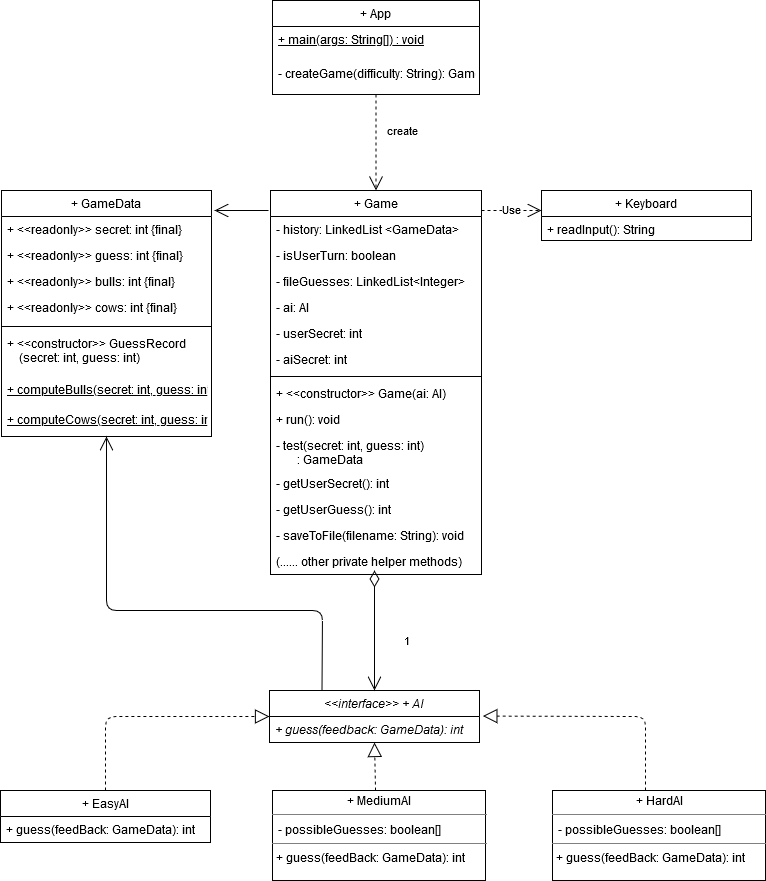

The diagram above was exported from draw.io. Its source (the exported page's mxGraphModel, read from the mxfile embedded in the PNG):
<mxGraphModel dx="782" dy="408" grid="1" gridSize="10" guides="1" tooltips="1" connect="1" arrows="1" fold="1" page="1" pageScale="1" pageWidth="827" pageHeight="1169" math="0" shadow="0">
  <root>
    <mxCell id="WIyWlLk6GJQsqaUBKTNV-0" />
    <mxCell id="WIyWlLk6GJQsqaUBKTNV-1" parent="WIyWlLk6GJQsqaUBKTNV-0" />
    <mxCell id="kWmoKE9TisJF7FGvvS0f-0" value="+ App" style="swimlane;fontStyle=0;childLayout=stackLayout;horizontal=1;startSize=26;fillColor=none;horizontalStack=0;resizeParent=1;resizeParentMax=0;resizeLast=0;collapsible=1;marginBottom=0;" vertex="1" parent="WIyWlLk6GJQsqaUBKTNV-1">
      <mxGeometry x="310" y="160" width="207" height="94" as="geometry" />
    </mxCell>
    <mxCell id="kWmoKE9TisJF7FGvvS0f-1" value="+ main(args: String[]) : void" style="text;strokeColor=none;fillColor=none;align=left;verticalAlign=top;spacingLeft=4;spacingRight=4;overflow=hidden;rotatable=0;points=[[0,0.5],[1,0.5]];portConstraint=eastwest;fontStyle=4" vertex="1" parent="kWmoKE9TisJF7FGvvS0f-0">
      <mxGeometry y="26" width="207" height="34" as="geometry" />
    </mxCell>
    <mxCell id="kWmoKE9TisJF7FGvvS0f-14" value="- createGame(difficulty: String): Game" style="text;strokeColor=none;fillColor=none;align=left;verticalAlign=top;spacingLeft=4;spacingRight=4;overflow=hidden;rotatable=0;points=[[0,0.5],[1,0.5]];portConstraint=eastwest;fontStyle=0" vertex="1" parent="kWmoKE9TisJF7FGvvS0f-0">
      <mxGeometry y="60" width="207" height="34" as="geometry" />
    </mxCell>
    <mxCell id="kWmoKE9TisJF7FGvvS0f-68" value="+ GameData" style="swimlane;fontStyle=0;align=center;verticalAlign=top;childLayout=stackLayout;horizontal=1;startSize=26;horizontalStack=0;resizeParent=1;resizeParentMax=0;resizeLast=0;collapsible=1;marginBottom=0;" vertex="1" parent="WIyWlLk6GJQsqaUBKTNV-1">
      <mxGeometry x="39" y="350" width="210" height="246" as="geometry" />
    </mxCell>
    <mxCell id="kWmoKE9TisJF7FGvvS0f-109" value="+ &lt;&lt;readonly&gt;&gt; secret: int {final}" style="text;strokeColor=none;fillColor=none;align=left;verticalAlign=top;spacingLeft=4;spacingRight=4;overflow=hidden;rotatable=0;points=[[0,0.5],[1,0.5]];portConstraint=eastwest;" vertex="1" parent="kWmoKE9TisJF7FGvvS0f-68">
      <mxGeometry y="26" width="210" height="26" as="geometry" />
    </mxCell>
    <mxCell id="kWmoKE9TisJF7FGvvS0f-79" value="+ &lt;&lt;readonly&gt;&gt; guess: int {final}" style="text;strokeColor=none;fillColor=none;align=left;verticalAlign=top;spacingLeft=4;spacingRight=4;overflow=hidden;rotatable=0;points=[[0,0.5],[1,0.5]];portConstraint=eastwest;" vertex="1" parent="kWmoKE9TisJF7FGvvS0f-68">
      <mxGeometry y="52" width="210" height="26" as="geometry" />
    </mxCell>
    <mxCell id="kWmoKE9TisJF7FGvvS0f-26" value="+ &lt;&lt;readonly&gt;&gt; bulls: int {final}" style="text;strokeColor=none;fillColor=none;align=left;verticalAlign=top;spacingLeft=4;spacingRight=4;overflow=hidden;rotatable=0;points=[[0,0.5],[1,0.5]];portConstraint=eastwest;" vertex="1" parent="kWmoKE9TisJF7FGvvS0f-68">
      <mxGeometry y="78" width="210" height="26" as="geometry" />
    </mxCell>
    <mxCell id="kWmoKE9TisJF7FGvvS0f-27" value="+ &lt;&lt;readonly&gt;&gt; cows: int {final}" style="text;strokeColor=none;fillColor=none;align=left;verticalAlign=top;spacingLeft=4;spacingRight=4;overflow=hidden;rotatable=0;points=[[0,0.5],[1,0.5]];portConstraint=eastwest;" vertex="1" parent="kWmoKE9TisJF7FGvvS0f-68">
      <mxGeometry y="104" width="210" height="28" as="geometry" />
    </mxCell>
    <mxCell id="kWmoKE9TisJF7FGvvS0f-70" value="" style="line;strokeWidth=1;fillColor=none;align=left;verticalAlign=middle;spacingTop=-1;spacingLeft=3;spacingRight=3;rotatable=0;labelPosition=right;points=[];portConstraint=eastwest;" vertex="1" parent="kWmoKE9TisJF7FGvvS0f-68">
      <mxGeometry y="132" width="210" height="8" as="geometry" />
    </mxCell>
    <mxCell id="kWmoKE9TisJF7FGvvS0f-107" value="+ &lt;&lt;constructor&gt;&gt; GuessRecord&#10;    (secret: int, guess: int)" style="text;strokeColor=none;fillColor=none;align=left;verticalAlign=top;spacingLeft=4;spacingRight=4;overflow=hidden;rotatable=0;points=[[0,0.5],[1,0.5]];portConstraint=eastwest;" vertex="1" parent="kWmoKE9TisJF7FGvvS0f-68">
      <mxGeometry y="140" width="210" height="46" as="geometry" />
    </mxCell>
    <mxCell id="kWmoKE9TisJF7FGvvS0f-108" value="+ computeBulls(secret: int, guess: int)" style="text;strokeColor=none;fillColor=none;align=left;verticalAlign=top;spacingLeft=4;spacingRight=4;overflow=hidden;rotatable=0;points=[[0,0.5],[1,0.5]];portConstraint=eastwest;fontStyle=4" vertex="1" parent="kWmoKE9TisJF7FGvvS0f-68">
      <mxGeometry y="186" width="210" height="30" as="geometry" />
    </mxCell>
    <mxCell id="kWmoKE9TisJF7FGvvS0f-25" value="+ computeCows(secret: int, guess: int)" style="text;strokeColor=none;fillColor=none;align=left;verticalAlign=top;spacingLeft=4;spacingRight=4;overflow=hidden;rotatable=0;points=[[0,0.5],[1,0.5]];portConstraint=eastwest;fontStyle=4" vertex="1" parent="kWmoKE9TisJF7FGvvS0f-68">
      <mxGeometry y="216" width="210" height="30" as="geometry" />
    </mxCell>
    <mxCell id="kWmoKE9TisJF7FGvvS0f-72" value="+ Game" style="swimlane;fontStyle=0;align=center;verticalAlign=top;childLayout=stackLayout;horizontal=1;startSize=26;horizontalStack=0;resizeParent=1;resizeParentMax=0;resizeLast=0;collapsible=1;marginBottom=0;" vertex="1" parent="WIyWlLk6GJQsqaUBKTNV-1">
      <mxGeometry x="308" y="350" width="211" height="384" as="geometry" />
    </mxCell>
    <mxCell id="kWmoKE9TisJF7FGvvS0f-73" value="- history: LinkedList &lt;GameData&gt;" style="text;strokeColor=none;fillColor=none;align=left;verticalAlign=top;spacingLeft=4;spacingRight=4;overflow=hidden;rotatable=0;points=[[0,0.5],[1,0.5]];portConstraint=eastwest;" vertex="1" parent="kWmoKE9TisJF7FGvvS0f-72">
      <mxGeometry y="26" width="211" height="26" as="geometry" />
    </mxCell>
    <mxCell id="kWmoKE9TisJF7FGvvS0f-81" value="- isUserTurn: boolean" style="text;strokeColor=none;fillColor=none;align=left;verticalAlign=top;spacingLeft=4;spacingRight=4;overflow=hidden;rotatable=0;points=[[0,0.5],[1,0.5]];portConstraint=eastwest;" vertex="1" parent="kWmoKE9TisJF7FGvvS0f-72">
      <mxGeometry y="52" width="211" height="26" as="geometry" />
    </mxCell>
    <mxCell id="kWmoKE9TisJF7FGvvS0f-82" value="- fileGuesses: LinkedList&lt;Integer&gt;" style="text;strokeColor=none;fillColor=none;align=left;verticalAlign=top;spacingLeft=4;spacingRight=4;overflow=hidden;rotatable=0;points=[[0,0.5],[1,0.5]];portConstraint=eastwest;" vertex="1" parent="kWmoKE9TisJF7FGvvS0f-72">
      <mxGeometry y="78" width="211" height="26" as="geometry" />
    </mxCell>
    <mxCell id="kWmoKE9TisJF7FGvvS0f-97" value="- ai: AI" style="text;strokeColor=none;fillColor=none;align=left;verticalAlign=top;spacingLeft=4;spacingRight=4;overflow=hidden;rotatable=0;points=[[0,0.5],[1,0.5]];portConstraint=eastwest;" vertex="1" parent="kWmoKE9TisJF7FGvvS0f-72">
      <mxGeometry y="104" width="211" height="26" as="geometry" />
    </mxCell>
    <mxCell id="kWmoKE9TisJF7FGvvS0f-102" value="- userSecret: int" style="text;strokeColor=none;fillColor=none;align=left;verticalAlign=top;spacingLeft=4;spacingRight=4;overflow=hidden;rotatable=0;points=[[0,0.5],[1,0.5]];portConstraint=eastwest;" vertex="1" parent="kWmoKE9TisJF7FGvvS0f-72">
      <mxGeometry y="130" width="211" height="26" as="geometry" />
    </mxCell>
    <mxCell id="kWmoKE9TisJF7FGvvS0f-103" value="- aiSecret: int" style="text;strokeColor=none;fillColor=none;align=left;verticalAlign=top;spacingLeft=4;spacingRight=4;overflow=hidden;rotatable=0;points=[[0,0.5],[1,0.5]];portConstraint=eastwest;" vertex="1" parent="kWmoKE9TisJF7FGvvS0f-72">
      <mxGeometry y="156" width="211" height="26" as="geometry" />
    </mxCell>
    <mxCell id="kWmoKE9TisJF7FGvvS0f-74" value="" style="line;strokeWidth=1;fillColor=none;align=left;verticalAlign=middle;spacingTop=-1;spacingLeft=3;spacingRight=3;rotatable=0;labelPosition=right;points=[];portConstraint=eastwest;" vertex="1" parent="kWmoKE9TisJF7FGvvS0f-72">
      <mxGeometry y="182" width="211" height="8" as="geometry" />
    </mxCell>
    <mxCell id="kWmoKE9TisJF7FGvvS0f-5" value="+ &lt;&lt;constructor&gt;&gt; Game(ai: AI)" style="text;strokeColor=none;fillColor=none;align=left;verticalAlign=top;spacingLeft=4;spacingRight=4;overflow=hidden;rotatable=0;points=[[0,0.5],[1,0.5]];portConstraint=eastwest;" vertex="1" parent="kWmoKE9TisJF7FGvvS0f-72">
      <mxGeometry y="190" width="211" height="26" as="geometry" />
    </mxCell>
    <mxCell id="kWmoKE9TisJF7FGvvS0f-15" value="+ run(): void" style="text;strokeColor=none;fillColor=none;align=left;verticalAlign=top;spacingLeft=4;spacingRight=4;overflow=hidden;rotatable=0;points=[[0,0.5],[1,0.5]];portConstraint=eastwest;" vertex="1" parent="kWmoKE9TisJF7FGvvS0f-72">
      <mxGeometry y="216" width="211" height="26" as="geometry" />
    </mxCell>
    <mxCell id="kWmoKE9TisJF7FGvvS0f-83" value="- test(secret: int, guess: int)&#10;       : GameData" style="text;strokeColor=none;fillColor=none;align=left;verticalAlign=top;spacingLeft=4;spacingRight=4;overflow=hidden;rotatable=0;points=[[0,0.5],[1,0.5]];portConstraint=eastwest;" vertex="1" parent="kWmoKE9TisJF7FGvvS0f-72">
      <mxGeometry y="242" width="211" height="38" as="geometry" />
    </mxCell>
    <mxCell id="kWmoKE9TisJF7FGvvS0f-54" value="- getUserSecret(): int" style="text;strokeColor=none;fillColor=none;align=left;verticalAlign=top;spacingLeft=4;spacingRight=4;overflow=hidden;rotatable=0;points=[[0,0.5],[1,0.5]];portConstraint=eastwest;" vertex="1" parent="kWmoKE9TisJF7FGvvS0f-72">
      <mxGeometry y="280" width="211" height="26" as="geometry" />
    </mxCell>
    <mxCell id="kWmoKE9TisJF7FGvvS0f-57" value="- getUserGuess(): int" style="text;strokeColor=none;fillColor=none;align=left;verticalAlign=top;spacingLeft=4;spacingRight=4;overflow=hidden;rotatable=0;points=[[0,0.5],[1,0.5]];portConstraint=eastwest;" vertex="1" parent="kWmoKE9TisJF7FGvvS0f-72">
      <mxGeometry y="306" width="211" height="26" as="geometry" />
    </mxCell>
    <mxCell id="kWmoKE9TisJF7FGvvS0f-59" value="- saveToFile(filename: String): void" style="text;strokeColor=none;fillColor=none;align=left;verticalAlign=top;spacingLeft=4;spacingRight=4;overflow=hidden;rotatable=0;points=[[0,0.5],[1,0.5]];portConstraint=eastwest;" vertex="1" parent="kWmoKE9TisJF7FGvvS0f-72">
      <mxGeometry y="332" width="211" height="26" as="geometry" />
    </mxCell>
    <mxCell id="kWmoKE9TisJF7FGvvS0f-84" value="(...... other private helper methods)" style="text;strokeColor=none;fillColor=none;align=left;verticalAlign=top;spacingLeft=4;spacingRight=4;overflow=hidden;rotatable=0;points=[[0,0.5],[1,0.5]];portConstraint=eastwest;" vertex="1" parent="kWmoKE9TisJF7FGvvS0f-72">
      <mxGeometry y="358" width="211" height="26" as="geometry" />
    </mxCell>
    <mxCell id="kWmoKE9TisJF7FGvvS0f-60" value="+ Keyboard" style="swimlane;fontStyle=0;childLayout=stackLayout;horizontal=1;startSize=26;fillColor=none;horizontalStack=0;resizeParent=1;resizeParentMax=0;resizeLast=0;collapsible=1;marginBottom=0;" vertex="1" parent="WIyWlLk6GJQsqaUBKTNV-1">
      <mxGeometry x="579" y="350" width="210" height="50" as="geometry" />
    </mxCell>
    <mxCell id="kWmoKE9TisJF7FGvvS0f-61" value="+ readInput(): String" style="text;strokeColor=none;fillColor=none;align=left;verticalAlign=top;spacingLeft=4;spacingRight=4;overflow=hidden;rotatable=0;points=[[0,0.5],[1,0.5]];portConstraint=eastwest;" vertex="1" parent="kWmoKE9TisJF7FGvvS0f-60">
      <mxGeometry y="26" width="210" height="24" as="geometry" />
    </mxCell>
    <mxCell id="kWmoKE9TisJF7FGvvS0f-33" value="&lt;&lt;interface&gt;&gt; + AI" style="swimlane;fontStyle=2;childLayout=stackLayout;horizontal=1;startSize=26;fillColor=none;horizontalStack=0;resizeParent=1;resizeParentMax=0;resizeLast=0;collapsible=1;marginBottom=0;" vertex="1" parent="WIyWlLk6GJQsqaUBKTNV-1">
      <mxGeometry x="307" y="850" width="210" height="52" as="geometry" />
    </mxCell>
    <mxCell id="kWmoKE9TisJF7FGvvS0f-34" value="+ guess(feedback: GameData): int" style="text;strokeColor=none;fillColor=none;align=left;verticalAlign=top;spacingLeft=4;spacingRight=4;overflow=hidden;rotatable=0;points=[[0,0.5],[1,0.5]];portConstraint=eastwest;fontStyle=2" vertex="1" parent="kWmoKE9TisJF7FGvvS0f-33">
      <mxGeometry y="26" width="210" height="26" as="geometry" />
    </mxCell>
    <mxCell id="kWmoKE9TisJF7FGvvS0f-41" value="+ EasyAI" style="swimlane;fontStyle=0;childLayout=stackLayout;horizontal=1;startSize=26;fillColor=none;horizontalStack=0;resizeParent=1;resizeParentMax=0;resizeLast=0;collapsible=1;marginBottom=0;" vertex="1" parent="WIyWlLk6GJQsqaUBKTNV-1">
      <mxGeometry x="38" y="950" width="210" height="52" as="geometry" />
    </mxCell>
    <mxCell id="kWmoKE9TisJF7FGvvS0f-42" value="+ guess(feedBack: GameData): int" style="text;strokeColor=none;fillColor=none;align=left;verticalAlign=top;spacingLeft=4;spacingRight=4;overflow=hidden;rotatable=0;points=[[0,0.5],[1,0.5]];portConstraint=eastwest;" vertex="1" parent="kWmoKE9TisJF7FGvvS0f-41">
      <mxGeometry y="26" width="210" height="26" as="geometry" />
    </mxCell>
    <mxCell id="kWmoKE9TisJF7FGvvS0f-89" value="create" style="endArrow=open;endSize=12;dashed=1;html=1;exitX=0.5;exitY=1;exitDx=0;exitDy=0;entryX=0.5;entryY=0;entryDx=0;entryDy=0;" edge="1" parent="WIyWlLk6GJQsqaUBKTNV-1" source="kWmoKE9TisJF7FGvvS0f-0" target="kWmoKE9TisJF7FGvvS0f-72">
      <mxGeometry x="-0.2304" y="26" width="160" relative="1" as="geometry">
        <mxPoint x="310" y="340" as="sourcePoint" />
        <mxPoint x="470" y="340" as="targetPoint" />
        <mxPoint as="offset" />
      </mxGeometry>
    </mxCell>
    <mxCell id="kWmoKE9TisJF7FGvvS0f-95" value="" style="endArrow=open;endFill=1;endSize=12;html=1;" edge="1" parent="WIyWlLk6GJQsqaUBKTNV-1">
      <mxGeometry width="160" relative="1" as="geometry">
        <mxPoint x="306" y="370" as="sourcePoint" />
        <mxPoint x="252" y="370" as="targetPoint" />
        <Array as="points" />
      </mxGeometry>
    </mxCell>
    <mxCell id="kWmoKE9TisJF7FGvvS0f-96" value="Use" style="endArrow=open;endSize=12;dashed=1;html=1;" edge="1" parent="WIyWlLk6GJQsqaUBKTNV-1">
      <mxGeometry width="160" relative="1" as="geometry">
        <mxPoint x="519" y="370" as="sourcePoint" />
        <mxPoint x="579" y="370" as="targetPoint" />
      </mxGeometry>
    </mxCell>
    <mxCell id="kWmoKE9TisJF7FGvvS0f-98" value="1" style="endArrow=open;html=1;endSize=12;startArrow=diamondThin;startSize=14;startFill=0;edgeStyle=orthogonalEdgeStyle;align=left;verticalAlign=bottom;entryX=0.5;entryY=0;entryDx=0;entryDy=0;" edge="1" parent="WIyWlLk6GJQsqaUBKTNV-1" target="kWmoKE9TisJF7FGvvS0f-33">
      <mxGeometry x="0.3333" y="28" relative="1" as="geometry">
        <mxPoint x="412" y="730" as="sourcePoint" />
        <mxPoint x="480" y="790" as="targetPoint" />
        <Array as="points">
          <mxPoint x="412" y="830" />
          <mxPoint x="412" y="830" />
        </Array>
        <mxPoint as="offset" />
      </mxGeometry>
    </mxCell>
    <mxCell id="kWmoKE9TisJF7FGvvS0f-99" value="" style="endArrow=block;dashed=1;endFill=0;endSize=12;html=1;exitX=0.5;exitY=0;exitDx=0;exitDy=0;entryX=0;entryY=0.5;entryDx=0;entryDy=0;" edge="1" parent="WIyWlLk6GJQsqaUBKTNV-1" source="kWmoKE9TisJF7FGvvS0f-41" target="kWmoKE9TisJF7FGvvS0f-33">
      <mxGeometry width="160" relative="1" as="geometry">
        <mxPoint x="120" y="920" as="sourcePoint" />
        <mxPoint x="280" y="920" as="targetPoint" />
        <Array as="points">
          <mxPoint x="143" y="876" />
        </Array>
      </mxGeometry>
    </mxCell>
    <mxCell id="kWmoKE9TisJF7FGvvS0f-100" value="" style="endArrow=block;dashed=1;endFill=0;endSize=12;html=1;exitX=0.5;exitY=0;exitDx=0;exitDy=0;entryX=0.5;entryY=1;entryDx=0;entryDy=0;" edge="1" parent="WIyWlLk6GJQsqaUBKTNV-1" target="kWmoKE9TisJF7FGvvS0f-33">
      <mxGeometry width="160" relative="1" as="geometry">
        <mxPoint x="413" y="950" as="sourcePoint" />
        <mxPoint x="417" y="905" as="targetPoint" />
      </mxGeometry>
    </mxCell>
    <mxCell id="kWmoKE9TisJF7FGvvS0f-101" value="" style="endArrow=block;dashed=1;endFill=0;endSize=12;html=1;entryX=1.016;entryY=-0.017;entryDx=0;entryDy=0;entryPerimeter=0;exitX=0.5;exitY=0;exitDx=0;exitDy=0;" edge="1" parent="WIyWlLk6GJQsqaUBKTNV-1" target="kWmoKE9TisJF7FGvvS0f-34">
      <mxGeometry width="160" relative="1" as="geometry">
        <mxPoint x="683" y="950" as="sourcePoint" />
        <mxPoint x="730" y="910" as="targetPoint" />
        <Array as="points">
          <mxPoint x="683" y="876" />
        </Array>
      </mxGeometry>
    </mxCell>
    <mxCell id="kWmoKE9TisJF7FGvvS0f-104" value="&lt;p style=&quot;margin: 0px ; margin-top: 4px ; text-align: center&quot;&gt;+ MediumAI&lt;br&gt;&lt;/p&gt;&lt;hr size=&quot;1&quot;&gt;&amp;nbsp; - possibleGuesses: boolean[]&lt;br&gt;&lt;hr size=&quot;1&quot;&gt;&lt;p style=&quot;margin: 0px ; margin-left: 4px&quot;&gt;+ guess(feedBack: GameData): int&lt;br&gt;&lt;/p&gt;" style="verticalAlign=top;align=left;overflow=fill;fontSize=12;fontFamily=Helvetica;html=1;" vertex="1" parent="WIyWlLk6GJQsqaUBKTNV-1">
      <mxGeometry x="310" y="950" width="213" height="90" as="geometry" />
    </mxCell>
    <mxCell id="kWmoKE9TisJF7FGvvS0f-105" value="&lt;p style=&quot;margin: 0px ; margin-top: 4px ; text-align: center&quot;&gt;+ HardAI&lt;br&gt;&lt;/p&gt;&lt;hr size=&quot;1&quot;&gt;&amp;nbsp; - possibleGuesses: boolean[]&lt;br&gt;&lt;hr size=&quot;1&quot;&gt;&lt;p style=&quot;margin: 0px ; margin-left: 4px&quot;&gt;+ guess(feedBack: GameData): int&lt;/p&gt;" style="verticalAlign=top;align=left;overflow=fill;fontSize=12;fontFamily=Helvetica;html=1;" vertex="1" parent="WIyWlLk6GJQsqaUBKTNV-1">
      <mxGeometry x="590" y="950" width="213" height="90" as="geometry" />
    </mxCell>
    <mxCell id="kWmoKE9TisJF7FGvvS0f-106" value="" style="endArrow=open;endFill=1;endSize=12;html=1;exitX=0.25;exitY=0;exitDx=0;exitDy=0;entryX=0.5;entryY=1;entryDx=0;entryDy=0;" edge="1" parent="WIyWlLk6GJQsqaUBKTNV-1" source="kWmoKE9TisJF7FGvvS0f-33" target="kWmoKE9TisJF7FGvvS0f-68">
      <mxGeometry width="160" relative="1" as="geometry">
        <mxPoint x="80" y="680" as="sourcePoint" />
        <mxPoint x="150" y="560" as="targetPoint" />
        <Array as="points">
          <mxPoint x="360" y="770" />
          <mxPoint x="144" y="770" />
        </Array>
      </mxGeometry>
    </mxCell>
  </root>
</mxGraphModel>